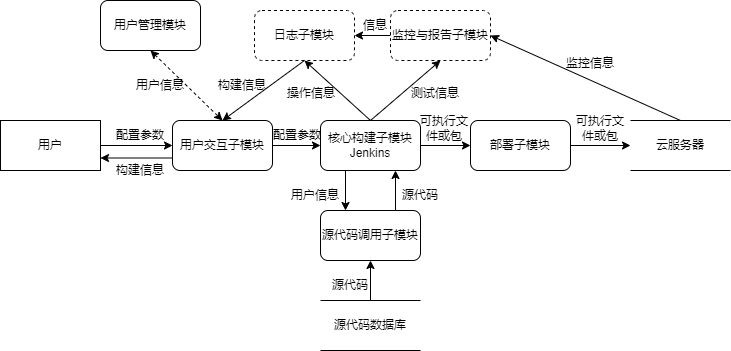

The diagram above was exported from draw.io. Its source (the exported page's mxGraphModel, read from the mxfile embedded in the PNG):
<mxGraphModel dx="794" dy="559" grid="1" gridSize="10" guides="1" tooltips="1" connect="1" arrows="1" fold="1" page="1" pageScale="1" pageWidth="827" pageHeight="1169" math="0" shadow="0">
  <root>
    <mxCell id="0" />
    <mxCell id="1" parent="0" />
    <mxCell id="xCAU7qA7uqPPnZ2yBLP_-2" value="用户" style="rounded=0;whiteSpace=wrap;html=1;" vertex="1" parent="1">
      <mxGeometry x="160" y="210" width="100" height="50" as="geometry" />
    </mxCell>
    <mxCell id="xCAU7qA7uqPPnZ2yBLP_-3" value="源代码数据库" style="shape=partialRectangle;whiteSpace=wrap;html=1;left=0;right=0;fillColor=none;" vertex="1" parent="1">
      <mxGeometry x="480" y="390" width="100" height="50" as="geometry" />
    </mxCell>
    <mxCell id="xCAU7qA7uqPPnZ2yBLP_-4" value="云服务器" style="shape=partialRectangle;whiteSpace=wrap;html=1;left=0;right=0;fillColor=none;" vertex="1" parent="1">
      <mxGeometry x="790" y="210" width="100" height="50" as="geometry" />
    </mxCell>
    <mxCell id="xCAU7qA7uqPPnZ2yBLP_-5" value="" style="endArrow=classic;html=1;rounded=0;exitX=1;exitY=0.5;exitDx=0;exitDy=0;entryX=0;entryY=0.5;entryDx=0;entryDy=0;" edge="1" parent="1" source="xCAU7qA7uqPPnZ2yBLP_-2" target="xCAU7qA7uqPPnZ2yBLP_-13">
      <mxGeometry width="50" height="50" relative="1" as="geometry">
        <mxPoint x="320" y="170" as="sourcePoint" />
        <mxPoint x="340" y="235" as="targetPoint" />
      </mxGeometry>
    </mxCell>
    <mxCell id="xCAU7qA7uqPPnZ2yBLP_-6" value="" style="endArrow=classic;html=1;rounded=0;exitX=0.5;exitY=0;exitDx=0;exitDy=0;entryX=0.5;entryY=1;entryDx=0;entryDy=0;" edge="1" parent="1" source="xCAU7qA7uqPPnZ2yBLP_-3" target="xCAU7qA7uqPPnZ2yBLP_-15">
      <mxGeometry width="50" height="50" relative="1" as="geometry">
        <mxPoint x="360" y="490" as="sourcePoint" />
        <mxPoint x="490" y="340" as="targetPoint" />
      </mxGeometry>
    </mxCell>
    <mxCell id="xCAU7qA7uqPPnZ2yBLP_-7" value="" style="endArrow=classic;html=1;rounded=0;exitX=1;exitY=0.5;exitDx=0;exitDy=0;entryX=0;entryY=0.5;entryDx=0;entryDy=0;" edge="1" parent="1" source="xCAU7qA7uqPPnZ2yBLP_-16" target="xCAU7qA7uqPPnZ2yBLP_-4">
      <mxGeometry width="50" height="50" relative="1" as="geometry">
        <mxPoint x="710" y="227.5" as="sourcePoint" />
        <mxPoint x="800" y="122.5" as="targetPoint" />
      </mxGeometry>
    </mxCell>
    <mxCell id="xCAU7qA7uqPPnZ2yBLP_-8" value="" style="endArrow=classic;html=1;rounded=0;exitX=0;exitY=0.75;exitDx=0;exitDy=0;entryX=1;entryY=0.75;entryDx=0;entryDy=0;" edge="1" parent="1" source="xCAU7qA7uqPPnZ2yBLP_-13" target="xCAU7qA7uqPPnZ2yBLP_-2">
      <mxGeometry width="50" height="50" relative="1" as="geometry">
        <mxPoint x="340" y="247.5" as="sourcePoint" />
        <mxPoint x="280" y="300" as="targetPoint" />
      </mxGeometry>
    </mxCell>
    <mxCell id="xCAU7qA7uqPPnZ2yBLP_-9" value="配置参数" style="text;html=1;strokeColor=none;fillColor=none;align=center;verticalAlign=middle;whiteSpace=wrap;rounded=0;" vertex="1" parent="1">
      <mxGeometry x="270" y="210" width="60" height="30" as="geometry" />
    </mxCell>
    <mxCell id="xCAU7qA7uqPPnZ2yBLP_-10" value="构建信息" style="text;html=1;strokeColor=none;fillColor=none;align=center;verticalAlign=middle;whiteSpace=wrap;rounded=0;" vertex="1" parent="1">
      <mxGeometry x="270" y="245" width="60" height="30" as="geometry" />
    </mxCell>
    <mxCell id="xCAU7qA7uqPPnZ2yBLP_-11" value="源代码" style="text;html=1;strokeColor=none;fillColor=none;align=center;verticalAlign=middle;whiteSpace=wrap;rounded=0;" vertex="1" parent="1">
      <mxGeometry x="480" y="360" width="60" height="30" as="geometry" />
    </mxCell>
    <mxCell id="xCAU7qA7uqPPnZ2yBLP_-12" value="可执行文件或包" style="text;html=1;strokeColor=none;fillColor=none;align=center;verticalAlign=middle;whiteSpace=wrap;rounded=0;" vertex="1" parent="1">
      <mxGeometry x="730" y="202.5" width="60" height="30" as="geometry" />
    </mxCell>
    <mxCell id="xCAU7qA7uqPPnZ2yBLP_-13" value="用户交互子模块" style="rounded=1;whiteSpace=wrap;html=1;" vertex="1" parent="1">
      <mxGeometry x="332" y="210" width="100" height="50" as="geometry" />
    </mxCell>
    <mxCell id="xCAU7qA7uqPPnZ2yBLP_-14" value="核心构建子模块&lt;br&gt;Jenkins" style="rounded=1;whiteSpace=wrap;html=1;" vertex="1" parent="1">
      <mxGeometry x="480" y="210" width="100" height="50" as="geometry" />
    </mxCell>
    <mxCell id="xCAU7qA7uqPPnZ2yBLP_-15" value="源代码调用子模块" style="rounded=1;whiteSpace=wrap;html=1;" vertex="1" parent="1">
      <mxGeometry x="480" y="300" width="100" height="50" as="geometry" />
    </mxCell>
    <mxCell id="xCAU7qA7uqPPnZ2yBLP_-17" value="监控与报告子模块" style="rounded=1;whiteSpace=wrap;html=1;dashed=1;" vertex="1" parent="1">
      <mxGeometry x="550" y="100" width="100" height="50" as="geometry" />
    </mxCell>
    <mxCell id="xCAU7qA7uqPPnZ2yBLP_-18" value="日志子模块" style="rounded=1;whiteSpace=wrap;html=1;dashed=1;" vertex="1" parent="1">
      <mxGeometry x="414" y="100" width="100" height="50" as="geometry" />
    </mxCell>
    <mxCell id="xCAU7qA7uqPPnZ2yBLP_-19" value="用户管理模块" style="rounded=1;whiteSpace=wrap;html=1;" vertex="1" parent="1">
      <mxGeometry x="260" y="90" width="100" height="50" as="geometry" />
    </mxCell>
    <mxCell id="xCAU7qA7uqPPnZ2yBLP_-20" value="" style="endArrow=classic;html=1;rounded=0;entryX=0.5;entryY=0;entryDx=0;entryDy=0;exitX=0.5;exitY=1;exitDx=0;exitDy=0;startArrow=classic;startFill=1;dashed=1;" edge="1" parent="1" source="xCAU7qA7uqPPnZ2yBLP_-19" target="xCAU7qA7uqPPnZ2yBLP_-13">
      <mxGeometry width="50" height="50" relative="1" as="geometry">
        <mxPoint x="360" y="360" as="sourcePoint" />
        <mxPoint x="410" y="310" as="targetPoint" />
      </mxGeometry>
    </mxCell>
    <mxCell id="xCAU7qA7uqPPnZ2yBLP_-21" value="" style="endArrow=classic;html=1;rounded=0;entryX=0.75;entryY=1;entryDx=0;entryDy=0;exitX=0.75;exitY=0;exitDx=0;exitDy=0;" edge="1" parent="1" source="xCAU7qA7uqPPnZ2yBLP_-15" target="xCAU7qA7uqPPnZ2yBLP_-14">
      <mxGeometry width="50" height="50" relative="1" as="geometry">
        <mxPoint x="360" y="350" as="sourcePoint" />
        <mxPoint x="410" y="300" as="targetPoint" />
      </mxGeometry>
    </mxCell>
    <mxCell id="xCAU7qA7uqPPnZ2yBLP_-22" value="" style="endArrow=classic;html=1;rounded=0;exitX=0.25;exitY=1;exitDx=0;exitDy=0;entryX=0.25;entryY=0;entryDx=0;entryDy=0;" edge="1" parent="1" source="xCAU7qA7uqPPnZ2yBLP_-14" target="xCAU7qA7uqPPnZ2yBLP_-15">
      <mxGeometry width="50" height="50" relative="1" as="geometry">
        <mxPoint x="420" y="400" as="sourcePoint" />
        <mxPoint x="470" y="350" as="targetPoint" />
      </mxGeometry>
    </mxCell>
    <mxCell id="xCAU7qA7uqPPnZ2yBLP_-23" value="" style="endArrow=classic;html=1;rounded=0;entryX=0;entryY=0.5;entryDx=0;entryDy=0;exitX=1;exitY=0.5;exitDx=0;exitDy=0;" edge="1" parent="1" source="xCAU7qA7uqPPnZ2yBLP_-13" target="xCAU7qA7uqPPnZ2yBLP_-14">
      <mxGeometry width="50" height="50" relative="1" as="geometry">
        <mxPoint x="420" y="340" as="sourcePoint" />
        <mxPoint x="470" y="290" as="targetPoint" />
      </mxGeometry>
    </mxCell>
    <mxCell id="xCAU7qA7uqPPnZ2yBLP_-24" value="" style="endArrow=classic;html=1;rounded=0;entryX=0.5;entryY=0;entryDx=0;entryDy=0;exitX=0.5;exitY=1;exitDx=0;exitDy=0;" edge="1" parent="1" source="xCAU7qA7uqPPnZ2yBLP_-18" target="xCAU7qA7uqPPnZ2yBLP_-13">
      <mxGeometry width="50" height="50" relative="1" as="geometry">
        <mxPoint x="390" y="340" as="sourcePoint" />
        <mxPoint x="440" y="290" as="targetPoint" />
      </mxGeometry>
    </mxCell>
    <mxCell id="xCAU7qA7uqPPnZ2yBLP_-25" value="" style="endArrow=classic;html=1;rounded=0;exitX=0.5;exitY=0;exitDx=0;exitDy=0;entryX=0.5;entryY=1;entryDx=0;entryDy=0;" edge="1" parent="1" source="xCAU7qA7uqPPnZ2yBLP_-14" target="xCAU7qA7uqPPnZ2yBLP_-18">
      <mxGeometry width="50" height="50" relative="1" as="geometry">
        <mxPoint x="400" y="360" as="sourcePoint" />
        <mxPoint x="450" y="310" as="targetPoint" />
      </mxGeometry>
    </mxCell>
    <mxCell id="xCAU7qA7uqPPnZ2yBLP_-26" value="" style="endArrow=classic;html=1;rounded=0;exitX=0.5;exitY=0;exitDx=0;exitDy=0;entryX=0.5;entryY=1;entryDx=0;entryDy=0;" edge="1" parent="1" source="xCAU7qA7uqPPnZ2yBLP_-14" target="xCAU7qA7uqPPnZ2yBLP_-17">
      <mxGeometry width="50" height="50" relative="1" as="geometry">
        <mxPoint x="690" y="340" as="sourcePoint" />
        <mxPoint x="740" y="290" as="targetPoint" />
      </mxGeometry>
    </mxCell>
    <mxCell id="xCAU7qA7uqPPnZ2yBLP_-27" value="" style="endArrow=classic;html=1;rounded=0;exitX=0;exitY=0.5;exitDx=0;exitDy=0;entryX=1;entryY=0.5;entryDx=0;entryDy=0;" edge="1" parent="1" source="xCAU7qA7uqPPnZ2yBLP_-17" target="xCAU7qA7uqPPnZ2yBLP_-18">
      <mxGeometry width="50" height="50" relative="1" as="geometry">
        <mxPoint x="370" y="350" as="sourcePoint" />
        <mxPoint x="420" y="300" as="targetPoint" />
      </mxGeometry>
    </mxCell>
    <mxCell id="xCAU7qA7uqPPnZ2yBLP_-28" value="" style="endArrow=classic;html=1;rounded=0;exitX=1;exitY=0.5;exitDx=0;exitDy=0;entryX=0;entryY=0.5;entryDx=0;entryDy=0;" edge="1" parent="1" source="xCAU7qA7uqPPnZ2yBLP_-14" target="xCAU7qA7uqPPnZ2yBLP_-16">
      <mxGeometry width="50" height="50" relative="1" as="geometry">
        <mxPoint x="770" y="140" as="sourcePoint" />
        <mxPoint x="820" y="90" as="targetPoint" />
      </mxGeometry>
    </mxCell>
    <mxCell id="xCAU7qA7uqPPnZ2yBLP_-30" value="用户信息" style="text;html=1;strokeColor=none;fillColor=none;align=center;verticalAlign=middle;whiteSpace=wrap;rounded=0;" vertex="1" parent="1">
      <mxGeometry x="290" y="160" width="60" height="30" as="geometry" />
    </mxCell>
    <mxCell id="xCAU7qA7uqPPnZ2yBLP_-31" value="构建信息" style="text;html=1;strokeColor=none;fillColor=none;align=center;verticalAlign=middle;whiteSpace=wrap;rounded=0;" vertex="1" parent="1">
      <mxGeometry x="372" y="160" width="60" height="30" as="geometry" />
    </mxCell>
    <mxCell id="xCAU7qA7uqPPnZ2yBLP_-32" value="操作信息" style="text;html=1;strokeColor=none;fillColor=none;align=center;verticalAlign=middle;whiteSpace=wrap;rounded=0;" vertex="1" parent="1">
      <mxGeometry x="441" y="167.5" width="60" height="30" as="geometry" />
    </mxCell>
    <mxCell id="xCAU7qA7uqPPnZ2yBLP_-33" value="测试信息" style="text;html=1;strokeColor=none;fillColor=none;align=center;verticalAlign=middle;whiteSpace=wrap;rounded=0;" vertex="1" parent="1">
      <mxGeometry x="565" y="167.5" width="60" height="30" as="geometry" />
    </mxCell>
    <mxCell id="xCAU7qA7uqPPnZ2yBLP_-34" value="" style="endArrow=classic;html=1;rounded=0;exitX=0.5;exitY=0;exitDx=0;exitDy=0;entryX=1;entryY=0.5;entryDx=0;entryDy=0;" edge="1" parent="1" source="xCAU7qA7uqPPnZ2yBLP_-4" target="xCAU7qA7uqPPnZ2yBLP_-17">
      <mxGeometry width="50" height="50" relative="1" as="geometry">
        <mxPoint x="710" y="160" as="sourcePoint" />
        <mxPoint x="760" y="110" as="targetPoint" />
      </mxGeometry>
    </mxCell>
    <mxCell id="xCAU7qA7uqPPnZ2yBLP_-35" value="监控信息" style="text;html=1;strokeColor=none;fillColor=none;align=center;verticalAlign=middle;whiteSpace=wrap;rounded=0;" vertex="1" parent="1">
      <mxGeometry x="720" y="137.5" width="60" height="30" as="geometry" />
    </mxCell>
    <mxCell id="xCAU7qA7uqPPnZ2yBLP_-36" value="信息" style="text;html=1;strokeColor=none;fillColor=none;align=center;verticalAlign=middle;whiteSpace=wrap;rounded=0;" vertex="1" parent="1">
      <mxGeometry x="505" y="100" width="60" height="30" as="geometry" />
    </mxCell>
    <mxCell id="xCAU7qA7uqPPnZ2yBLP_-37" value="可执行文件或包" style="text;html=1;strokeColor=none;fillColor=none;align=center;verticalAlign=middle;whiteSpace=wrap;rounded=0;" vertex="1" parent="1">
      <mxGeometry x="574" y="202.5" width="60" height="30" as="geometry" />
    </mxCell>
    <mxCell id="xCAU7qA7uqPPnZ2yBLP_-38" value="" style="endArrow=classic;html=1;rounded=0;exitX=1;exitY=0.5;exitDx=0;exitDy=0;entryX=0;entryY=0.5;entryDx=0;entryDy=0;" edge="1" parent="1" target="xCAU7qA7uqPPnZ2yBLP_-16">
      <mxGeometry width="50" height="50" relative="1" as="geometry">
        <mxPoint x="710" y="227.5" as="sourcePoint" />
        <mxPoint x="790" y="228" as="targetPoint" />
      </mxGeometry>
    </mxCell>
    <mxCell id="xCAU7qA7uqPPnZ2yBLP_-16" value="部署子模块" style="rounded=1;whiteSpace=wrap;html=1;" vertex="1" parent="1">
      <mxGeometry x="630" y="210" width="100" height="50" as="geometry" />
    </mxCell>
    <mxCell id="xCAU7qA7uqPPnZ2yBLP_-39" value="源代码" style="text;html=1;strokeColor=none;fillColor=none;align=center;verticalAlign=middle;whiteSpace=wrap;rounded=0;" vertex="1" parent="1">
      <mxGeometry x="550" y="270" width="60" height="30" as="geometry" />
    </mxCell>
    <mxCell id="xCAU7qA7uqPPnZ2yBLP_-40" value="用户信息" style="text;html=1;strokeColor=none;fillColor=none;align=center;verticalAlign=middle;whiteSpace=wrap;rounded=0;" vertex="1" parent="1">
      <mxGeometry x="445" y="270" width="60" height="30" as="geometry" />
    </mxCell>
    <mxCell id="xCAU7qA7uqPPnZ2yBLP_-42" value="配置参数" style="text;html=1;strokeColor=none;fillColor=none;align=center;verticalAlign=middle;whiteSpace=wrap;rounded=0;" vertex="1" parent="1">
      <mxGeometry x="427" y="210" width="60" height="30" as="geometry" />
    </mxCell>
  </root>
</mxGraphModel>